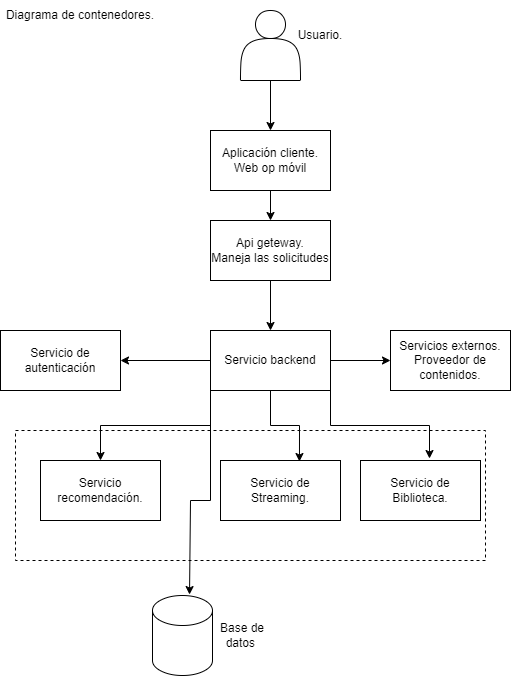

The diagram above was exported from draw.io. Its source (the exported page's mxGraphModel, read from the mxfile embedded in the PNG):
<mxGraphModel dx="880" dy="1693" grid="1" gridSize="10" guides="1" tooltips="1" connect="1" arrows="1" fold="1" page="1" pageScale="1" pageWidth="827" pageHeight="1169" math="0" shadow="0">
  <root>
    <mxCell id="0" />
    <mxCell id="1" parent="0" />
    <mxCell id="H4hBFKCO3qIrkDhc0llY-10" value="" style="rounded=0;whiteSpace=wrap;html=1;dashed=1;" vertex="1" parent="1">
      <mxGeometry x="135" y="290" width="470" height="130" as="geometry" />
    </mxCell>
    <mxCell id="H4hBFKCO3qIrkDhc0llY-20" style="edgeStyle=orthogonalEdgeStyle;rounded=0;orthogonalLoop=1;jettySize=auto;html=1;exitX=0.5;exitY=1;exitDx=0;exitDy=0;entryX=0.5;entryY=0;entryDx=0;entryDy=0;" edge="1" parent="1" source="H4hBFKCO3qIrkDhc0llY-1" target="H4hBFKCO3qIrkDhc0llY-17">
      <mxGeometry relative="1" as="geometry" />
    </mxCell>
    <mxCell id="H4hBFKCO3qIrkDhc0llY-1" value="" style="shape=actor;whiteSpace=wrap;html=1;" vertex="1" parent="1">
      <mxGeometry x="360" y="-130" width="60" height="70" as="geometry" />
    </mxCell>
    <mxCell id="H4hBFKCO3qIrkDhc0llY-5" style="edgeStyle=orthogonalEdgeStyle;rounded=0;orthogonalLoop=1;jettySize=auto;html=1;entryX=1;entryY=0.5;entryDx=0;entryDy=0;" edge="1" parent="1" source="H4hBFKCO3qIrkDhc0llY-2" target="H4hBFKCO3qIrkDhc0llY-4">
      <mxGeometry relative="1" as="geometry" />
    </mxCell>
    <mxCell id="H4hBFKCO3qIrkDhc0llY-12" style="edgeStyle=orthogonalEdgeStyle;rounded=0;orthogonalLoop=1;jettySize=auto;html=1;exitX=0;exitY=1;exitDx=0;exitDy=0;" edge="1" parent="1" source="H4hBFKCO3qIrkDhc0llY-2" target="H4hBFKCO3qIrkDhc0llY-3">
      <mxGeometry relative="1" as="geometry" />
    </mxCell>
    <mxCell id="H4hBFKCO3qIrkDhc0llY-15" style="edgeStyle=orthogonalEdgeStyle;rounded=0;orthogonalLoop=1;jettySize=auto;html=1;exitX=1;exitY=0.5;exitDx=0;exitDy=0;entryX=0;entryY=0.5;entryDx=0;entryDy=0;" edge="1" parent="1" source="H4hBFKCO3qIrkDhc0llY-2" target="H4hBFKCO3qIrkDhc0llY-14">
      <mxGeometry relative="1" as="geometry" />
    </mxCell>
    <mxCell id="H4hBFKCO3qIrkDhc0llY-2" value="Servicio backend" style="rounded=0;whiteSpace=wrap;html=1;" vertex="1" parent="1">
      <mxGeometry x="330" y="190" width="120" height="60" as="geometry" />
    </mxCell>
    <mxCell id="H4hBFKCO3qIrkDhc0llY-3" value="Servicio recomendación." style="rounded=0;whiteSpace=wrap;html=1;" vertex="1" parent="1">
      <mxGeometry x="160" y="320" width="120" height="60" as="geometry" />
    </mxCell>
    <mxCell id="H4hBFKCO3qIrkDhc0llY-4" value="Servicio de autenticación" style="rounded=0;whiteSpace=wrap;html=1;" vertex="1" parent="1">
      <mxGeometry x="120" y="190" width="120" height="60" as="geometry" />
    </mxCell>
    <mxCell id="H4hBFKCO3qIrkDhc0llY-6" value="Servicio de Streaming.&lt;span style=&quot;color: rgba(0, 0, 0, 0); font-family: monospace; font-size: 0px; text-align: start; text-wrap: nowrap;&quot;&gt;%3CmxGraphModel%3E%3Croot%3E%3CmxCell%20id%3D%220%22%2F%3E%3CmxCell%20id%3D%221%22%20parent%3D%220%22%2F%3E%3CmxCell%20id%3D%222%22%20value%3D%22Servicio%20backend%22%20style%3D%22rounded%3D0%3BwhiteSpace%3Dwrap%3Bhtml%3D1%3B%22%20vertex%3D%221%22%20parent%3D%221%22%3E%3CmxGeometry%20x%3D%22310%22%20y%3D%22200%22%20width%3D%22120%22%20height%3D%2260%22%20as%3D%22geometry%22%2F%3E%3C%2FmxCell%3E%3C%2Froot%3E%3C%2FmxGraphModel%3E&lt;/span&gt;" style="rounded=0;whiteSpace=wrap;html=1;" vertex="1" parent="1">
      <mxGeometry x="340" y="320" width="120" height="60" as="geometry" />
    </mxCell>
    <mxCell id="H4hBFKCO3qIrkDhc0llY-7" value="Servicio de Biblioteca." style="rounded=0;whiteSpace=wrap;html=1;" vertex="1" parent="1">
      <mxGeometry x="480" y="320" width="120" height="60" as="geometry" />
    </mxCell>
    <mxCell id="H4hBFKCO3qIrkDhc0llY-8" value="" style="shape=cylinder3;whiteSpace=wrap;html=1;boundedLbl=1;backgroundOutline=1;size=15;" vertex="1" parent="1">
      <mxGeometry x="272" y="455" width="60" height="80" as="geometry" />
    </mxCell>
    <mxCell id="H4hBFKCO3qIrkDhc0llY-9" value="Base de datos&amp;nbsp;" style="text;html=1;align=center;verticalAlign=middle;whiteSpace=wrap;rounded=0;" vertex="1" parent="1">
      <mxGeometry x="332" y="480" width="60" height="30" as="geometry" />
    </mxCell>
    <mxCell id="H4hBFKCO3qIrkDhc0llY-11" style="edgeStyle=orthogonalEdgeStyle;rounded=0;orthogonalLoop=1;jettySize=auto;html=1;entryX=0.658;entryY=0.017;entryDx=0;entryDy=0;entryPerimeter=0;" edge="1" parent="1" source="H4hBFKCO3qIrkDhc0llY-2" target="H4hBFKCO3qIrkDhc0llY-6">
      <mxGeometry relative="1" as="geometry" />
    </mxCell>
    <mxCell id="H4hBFKCO3qIrkDhc0llY-13" style="edgeStyle=orthogonalEdgeStyle;rounded=0;orthogonalLoop=1;jettySize=auto;html=1;exitX=1;exitY=1;exitDx=0;exitDy=0;entryX=0.575;entryY=-0.033;entryDx=0;entryDy=0;entryPerimeter=0;" edge="1" parent="1" source="H4hBFKCO3qIrkDhc0llY-2" target="H4hBFKCO3qIrkDhc0llY-7">
      <mxGeometry relative="1" as="geometry" />
    </mxCell>
    <mxCell id="H4hBFKCO3qIrkDhc0llY-14" value="Servicios externos.&lt;div&gt;Proveedor de contenidos.&lt;/div&gt;" style="rounded=0;whiteSpace=wrap;html=1;" vertex="1" parent="1">
      <mxGeometry x="510" y="190" width="120" height="60" as="geometry" />
    </mxCell>
    <mxCell id="H4hBFKCO3qIrkDhc0llY-16" style="edgeStyle=orthogonalEdgeStyle;rounded=0;orthogonalLoop=1;jettySize=auto;html=1;exitX=0.25;exitY=1;exitDx=0;exitDy=0;entryX=0.617;entryY=-0.012;entryDx=0;entryDy=0;entryPerimeter=0;" edge="1" parent="1" source="H4hBFKCO3qIrkDhc0llY-2" target="H4hBFKCO3qIrkDhc0llY-8">
      <mxGeometry relative="1" as="geometry">
        <Array as="points">
          <mxPoint x="330" y="250" />
          <mxPoint x="330" y="360" />
          <mxPoint x="310" y="360" />
          <mxPoint x="310" y="454" />
        </Array>
      </mxGeometry>
    </mxCell>
    <mxCell id="H4hBFKCO3qIrkDhc0llY-21" style="edgeStyle=orthogonalEdgeStyle;rounded=0;orthogonalLoop=1;jettySize=auto;html=1;exitX=0.5;exitY=1;exitDx=0;exitDy=0;entryX=0.5;entryY=0;entryDx=0;entryDy=0;" edge="1" parent="1" source="H4hBFKCO3qIrkDhc0llY-17" target="H4hBFKCO3qIrkDhc0llY-18">
      <mxGeometry relative="1" as="geometry" />
    </mxCell>
    <mxCell id="H4hBFKCO3qIrkDhc0llY-17" value="Aplicación cliente.&lt;div&gt;Web op móvil&lt;/div&gt;" style="rounded=0;whiteSpace=wrap;html=1;" vertex="1" parent="1">
      <mxGeometry x="330" y="-10" width="120" height="60" as="geometry" />
    </mxCell>
    <mxCell id="H4hBFKCO3qIrkDhc0llY-22" style="edgeStyle=orthogonalEdgeStyle;rounded=0;orthogonalLoop=1;jettySize=auto;html=1;exitX=0.5;exitY=1;exitDx=0;exitDy=0;entryX=0.5;entryY=0;entryDx=0;entryDy=0;" edge="1" parent="1" source="H4hBFKCO3qIrkDhc0llY-18" target="H4hBFKCO3qIrkDhc0llY-2">
      <mxGeometry relative="1" as="geometry" />
    </mxCell>
    <mxCell id="H4hBFKCO3qIrkDhc0llY-18" value="Api geteway.&lt;div&gt;Maneja las solicitudes&lt;/div&gt;" style="rounded=0;whiteSpace=wrap;html=1;" vertex="1" parent="1">
      <mxGeometry x="330" y="80" width="120" height="60" as="geometry" />
    </mxCell>
    <mxCell id="H4hBFKCO3qIrkDhc0llY-23" value="Diagrama de contenedores." style="text;html=1;align=center;verticalAlign=middle;whiteSpace=wrap;rounded=0;" vertex="1" parent="1">
      <mxGeometry x="120" y="-140" width="160" height="30" as="geometry" />
    </mxCell>
    <mxCell id="H4hBFKCO3qIrkDhc0llY-24" value="Usuario." style="text;html=1;align=center;verticalAlign=middle;whiteSpace=wrap;rounded=0;" vertex="1" parent="1">
      <mxGeometry x="410" y="-120" width="60" height="30" as="geometry" />
    </mxCell>
  </root>
</mxGraphModel>